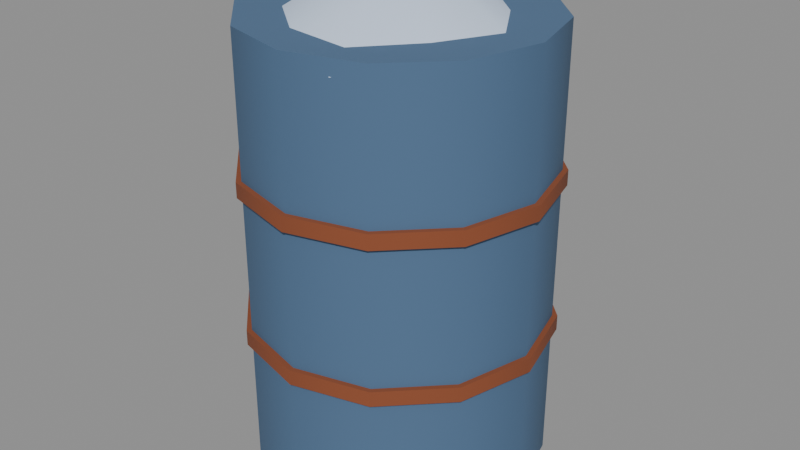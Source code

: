 # Source: barrel.blend  (saved by Blender 5.0.119; exported with 4.5.12 LTS)
import bpy
from mathutils import Matrix  # noqa: F401  (used for matrix-valued properties, if any)

bpy.ops.wm.read_factory_settings(use_empty=True)
scene = bpy.context.scene
scene.name = 'Scene'

# ---- materials (node trees are filled in below, after node groups)
mat_palette_vcol = bpy.data.materials.new('palette_vcol')
mat_palette_vcol.diffuse_color = (1.0, 1.0, 1.0, 1.0)
mat_palette_vcol.roughness = 0.9

# ---- material node trees
mat_palette_vcol.use_nodes = True; mat_palette_vcol.node_tree.nodes.clear()
_N = mat_palette_vcol.node_tree.nodes; _L = mat_palette_vcol.node_tree.links
n0 = _N.new('ShaderNodeBsdfPrincipled'); n0.name = 'Principled BSDF'; n0.location = (-200, 100)
n0.inputs[2].default_value = 0.9
n0.inputs[27].default_value = (0.0, 0.0, 0.0, 1.0)
n1 = _N.new('ShaderNodeOutputMaterial'); n1.name = 'Material Output'; n1.location = (200, 100)
n2 = _N.new('ShaderNodeVertexColor'); n2.name = 'Color Attribute'; n2.location = (-500, 100)
n2.layer_name = 'Col'
_L.new(n0.outputs[0], n1.inputs[0])
_L.new(n2.outputs[0], n0.inputs[0])
n1.is_active_output = True

# ---- meshes
me_prop = bpy.data.meshes.new('Prop')
me_prop.from_pydata([(0.29, 0.0, 0.0), (0.2511, 0.145, 0.0), (0.145, 0.2511, 0.0), (1.776e-17, 0.29, 0.0), (-0.145, 0.2511, 0.0), (-0.2511, 0.145, 0.0), (-0.29, 3.551e-17, 0.0), (-0.2511, -0.145, 0.0), (-0.145, -0.2511, 0.0), (-5.327e-17, -0.29, 0.0), (0.145, -0.2511, 0.0), (0.2511, -0.145, 0.0), (0.29, 0.0, 0.88), (0.2511, 0.145, 0.88), (0.145, 0.2511, 0.88), (1.776e-17, 0.29, 0.88), (-0.145, 0.2511, 0.88), (-0.2511, 0.145, 0.88), (-0.29, 3.551e-17, 0.88), (-0.2511, -0.145, 0.88), (-0.145, -0.2511, 0.88), (-5.327e-17, -0.29, 0.88), (0.145, -0.2511, 0.88), (0.2511, -0.145, 0.88), (0.3, 0.0, 0.275), (0.2598, 0.15, 0.275), (0.15, 0.2598, 0.275), (1.837e-17, 0.3, 0.275), (-0.15, 0.2598, 0.275), (-0.2598, 0.15, 0.275), (-0.3, 3.674e-17, 0.275), (-0.2598, -0.15, 0.275), (-0.15, -0.2598, 0.275), (-5.511e-17, -0.3, 0.275), (0.15, -0.2598, 0.275), (0.2598, -0.15, 0.275), (0.3, 0.0, 0.305), (0.2598, 0.15, 0.305), (0.15, 0.2598, 0.305), (1.837e-17, 0.3, 0.305), (-0.15, 0.2598, 0.305), (-0.2598, 0.15, 0.305), (-0.3, 3.674e-17, 0.305), (-0.2598, -0.15, 0.305), (-0.15, -0.2598, 0.305), (-5.511e-17, -0.3, 0.305), (0.15, -0.2598, 0.305), (0.2598, -0.15, 0.305), (0.3, 0.0, 0.575), (0.2598, 0.15, 0.575), (0.15, 0.2598, 0.575), (1.837e-17, 0.3, 0.575), (-0.15, 0.2598, 0.575), (-0.2598, 0.15, 0.575), (-0.3, 3.674e-17, 0.575), (-0.2598, -0.15, 0.575), (-0.15, -0.2598, 0.575), (-5.511e-17, -0.3, 0.575), (0.15, -0.2598, 0.575), (0.2598, -0.15, 0.575), (0.3, 0.0, 0.605), (0.2598, 0.15, 0.605), (0.15, 0.2598, 0.605), (1.837e-17, 0.3, 0.605), (-0.15, 0.2598, 0.605), (-0.2598, 0.15, 0.605), (-0.3, 3.674e-17, 0.605), (-0.2598, -0.15, 0.605), (-0.15, -0.2598, 0.605), (-5.511e-17, -0.3, 0.605), (0.15, -0.2598, 0.605), (0.2598, -0.15, 0.605), (0.2685, 0.0, 0.85), (0.186, 0.1351, 0.85), (0.0768, 0.2364, 0.85), (-0.07691, 0.2367, 0.85), (-0.1917, 0.1393, 0.85), (-0.2466, 3.02e-17, 0.85), (-0.2009, -0.146, 0.85), (-0.07967, -0.2452, 0.85), (0.08713, -0.2682, 0.85), (0.1953, -0.1419, 0.85), (0.1342, 0.0, 0.9272), (0.09301, 0.06757, 0.9272), (0.0384, 0.1182, 0.9272), (-0.03845, 0.1183, 0.9272), (-0.09585, 0.06964, 0.9272), (-0.1233, 1.51e-17, 0.9272), (-0.1004, -0.07298, 0.9272), (-0.03984, -0.1226, 0.9272), (0.04357, -0.1341, 0.9272), (0.09765, -0.07095, 0.9272), (0.0, 0.0, 0.94)], [], [(0, 1, 13, 12), (1, 2, 14, 13), (2, 3, 15, 14), (3, 4, 16, 15), (4, 5, 17, 16), (5, 6, 18, 17), (6, 7, 19, 18), (7, 8, 20, 19), (8, 9, 21, 20), (9, 10, 22, 21), (10, 11, 23, 22), (11, 0, 12, 23), (11, 10, 9, 8, 7, 6, 5, 4, 3, 2, 1, 0), (12, 13, 14, 15, 16, 17, 18, 19, 20, 21, 22, 23), (24, 25, 37, 36), (25, 26, 38, 37), (26, 27, 39, 38), (27, 28, 40, 39), (28, 29, 41, 40), (29, 30, 42, 41), (30, 31, 43, 42), (31, 32, 44, 43), (32, 33, 45, 44), (33, 34, 46, 45), (34, 35, 47, 46), (35, 24, 36, 47), (35, 34, 33, 32, 31, 30, 29, 28, 27, 26, 25, 24), (36, 37, 38, 39, 40, 41, 42, 43, 44, 45, 46, 47), (48, 49, 61, 60), (49, 50, 62, 61), (50, 51, 63, 62), (51, 52, 64, 63), (52, 53, 65, 64), (53, 54, 66, 65), (54, 55, 67, 66), (55, 56, 68, 67), (56, 57, 69, 68), (57, 58, 70, 69), (58, 59, 71, 70), (59, 48, 60, 71), (59, 58, 57, 56, 55, 54, 53, 52, 51, 50, 49, 48), (60, 61, 62, 63, 64, 65, 66, 67, 68, 69, 70, 71), (72, 73, 83, 82), (73, 74, 84, 83), (74, 75, 85, 84), (75, 76, 86, 85), (76, 77, 87, 86), (77, 78, 88, 87), (78, 79, 89, 88), (79, 80, 90, 89), (80, 81, 91, 90), (81, 72, 82, 91), (82, 83, 92), (83, 84, 92), (84, 85, 92), (85, 86, 92), (86, 87, 92), (87, 88, 92), (88, 89, 92), (89, 90, 92), (90, 91, 92), (91, 82, 92)])
me_prop.polygons.foreach_set('use_smooth', [True] * 62)
_k = set([(0, 1), (0, 11), (1, 2), (2, 3), (3, 4), (4, 5), (5, 6), (6, 7), (7, 8), (8, 9), (9, 10), (10, 11), (12, 13), (12, 23), (13, 14), (14, 15), (15, 16), (16, 17), (17, 18), (18, 19), (19, 20), (20, 21), (21, 22), (22, 23), (24, 25), (24, 35), (25, 26), (26, 27), (27, 28), (28, 29), (29, 30), (30, 31), (31, 32), (32, 33), (33, 34), (34, 35), (36, 37), (36, 47), (37, 38), (38, 39), (39, 40), (40, 41), (41, 42), (42, 43), (43, 44), (44, 45), (45, 46), (46, 47), (48, 49), (48, 59), (49, 50), (50, 51), (51, 52), (52, 53), (53, 54), (54, 55), (55, 56), (56, 57), (57, 58), (58, 59), (60, 61), (60, 71), (61, 62), (62, 63), (63, 64), (64, 65), (65, 66), (66, 67), (67, 68), (68, 69), (69, 70), (70, 71)])
me_prop.attributes.new('sharp_edge', 'BOOLEAN', 'EDGE').data.foreach_set('value', [ (min(e.vertices), max(e.vertices)) in _k for e in me_prop.edges])
_ca = me_prop.color_attributes.new('Col', 'FLOAT_COLOR', 'CORNER')
_ca.data.foreach_set('color', [0.07647, 0.1471, 0.2569, 0.2083, 0.07647, 0.1471, 0.2569, 0.375, 0.07647, 0.1471, 0.2569, 1.0, 0.07647, 0.1471, 0.2569, 1.0, 0.07647, 0.1471, 0.2569, 0.375, 0.07647, 0.1471, 0.2569, 0.2708, 0.07647, 0.1471, 0.2569, 1.0, 0.07647, 0.1471, 0.2569, 1.0, 0.07647, 0.1471, 0.2569, 0.2708, 0.07647, 0.1471, 0.2569, 0.2917, 0.07647, 0.1471, 0.2569, 1.0, 0.07647, 0.1471, 0.2569, 1.0, 0.07647, 0.1471, 0.2569, 0.2917, 0.07647, 0.1471, 0.2569, 0.1875, 0.07647, 0.1471, 0.2569, 1.0, 0.07647, 0.1471, 0.2569, 1.0, 0.07647, 0.1471, 0.2569, 0.1875, 0.07647, 0.1471, 0.2569, 0.1667, 0.07647, 0.1471, 0.2569, 1.0, 0.07647, 0.1471, 0.2569, 1.0, 0.07647, 0.1471, 0.2569, 0.1667, 0.07647, 0.1471, 0.2569, 0.2083, 0.07647, 0.1471, 0.2569, 1.0, 0.07647, 0.1471, 0.2569, 1.0, 0.07647, 0.1471, 0.2569, 0.2083, 0.07647, 0.1471, 0.2569, 0.1875, 0.07647, 0.1471, 0.2569, 1.0, 0.07647, 0.1471, 0.2569, 1.0, 0.07647, 0.1471, 0.2569, 0.1875, 0.07647, 0.1471, 0.2569, 0.2708, 0.07647, 0.1471, 0.2569, 1.0, 0.07647, 0.1471, 0.2569, 1.0, 0.07647, 0.1471, 0.2569, 0.2708, 0.07647, 0.1471, 0.2569, 0.3333, 0.07647, 0.1471, 0.2569, 1.0, 0.07647, 0.1471, 0.2569, 1.0, 0.07647, 0.1471, 0.2569, 0.3333, 0.07647, 0.1471, 0.2569, 0.1667, 0.07647, 0.1471, 0.2569, 1.0, 0.07647, 0.1471, 0.2569, 1.0, 0.07647, 0.1471, 0.2569, 0.1667, 0.07647, 0.1471, 0.2569, 0.2083, 0.07647, 0.1471, 0.2569, 1.0, 0.07647, 0.1471, 0.2569, 1.0, 0.07647, 0.1471, 0.2569, 0.2083, 0.07647, 0.1471, 0.2569, 0.2083, 0.07647, 0.1471, 0.2569, 1.0, 0.07647, 0.1471, 0.2569, 1.0, 0.07647, 0.1471, 0.2569, 1.0, 0.07647, 0.1471, 0.2569, 1.0, 0.07647, 0.1471, 0.2569, 1.0, 0.07647, 0.1471, 0.2569, 1.0, 0.07647, 0.1471, 0.2569, 1.0, 0.07647, 0.1471, 0.2569, 1.0, 0.07647, 0.1471, 0.2569, 1.0, 0.07647, 0.1471, 0.2569, 1.0, 0.07647, 0.1471, 0.2569, 1.0, 0.07647, 0.1471, 0.2569, 1.0, 0.07647, 0.1471, 0.2569, 1.0, 0.07647, 0.1471, 0.2569, 1.0, 0.07647, 0.1471, 0.2569, 1.0, 0.07647, 0.1471, 0.2569, 0.9792, 0.07647, 0.1471, 0.2569, 0.9792, 0.07647, 0.1471, 0.2569, 1.0, 0.07647, 0.1471, 0.2569, 0.9792, 0.07647, 0.1471, 0.2569, 0.9792, 0.07647, 0.1471, 0.2569, 1.0, 0.07647, 0.1471, 0.2569, 0.9792, 0.07647, 0.1471, 0.2569, 0.9583, 0.07647, 0.1471, 0.2569, 0.9583, 0.07647, 0.1471, 0.2569, 0.9792, 0.07647, 0.1471, 0.2569, 0.9792, 0.2569, 0.06863, 0.02549, 0.9375, 0.2569, 0.06863, 0.02549, 0.9375, 0.2569, 0.06863, 0.02549, 0.9583, 0.2569, 0.06863, 0.02549, 0.9792, 0.2569, 0.06863, 0.02549, 0.9375, 0.2569, 0.06863, 0.02549, 0.9583, 0.2569, 0.06863, 0.02549, 0.9583, 0.2569, 0.06863, 0.02549, 0.9583, 0.2569, 0.06863, 0.02549, 0.9583, 0.2569, 0.06863, 0.02549, 0.9583, 0.2569, 0.06863, 0.02549, 0.9792, 0.2569, 0.06863, 0.02549, 0.9583, 0.2569, 0.06863, 0.02549, 0.9583, 0.2569, 0.06863, 0.02549, 0.9375, 0.2569, 0.06863, 0.02549, 0.9792, 0.2569, 0.06863, 0.02549, 0.9792, 0.2569, 0.06863, 0.02549, 0.9375, 0.2569, 0.06863, 0.02549, 0.9167, 0.2569, 0.06863, 0.02549, 0.9583, 0.2569, 0.06863, 0.02549, 0.9792, 0.2569, 0.06863, 0.02549, 0.9167, 0.2569, 0.06863, 0.02549, 0.9583, 0.2569, 0.06863, 0.02549, 0.9792, 0.2569, 0.06863, 0.02549, 0.9583, 0.2569, 0.06863, 0.02549, 0.9583, 0.2569, 0.06863, 0.02549, 0.9583, 0.2569, 0.06863, 0.02549, 0.9792, 0.2569, 0.06863, 0.02549, 0.9792, 0.2569, 0.06863, 0.02549, 0.9583, 0.2569, 0.06863, 0.02549, 0.9375, 0.2569, 0.06863, 0.02549, 0.9792, 0.2569, 0.06863, 0.02549, 0.9792, 0.2569, 0.06863, 0.02549, 0.9375, 0.2569, 0.06863, 0.02549, 0.9375, 0.2569, 0.06863, 0.02549, 0.9583, 0.2569, 0.06863, 0.02549, 0.9792, 0.2569, 0.06863, 0.02549, 0.9375, 0.2569, 0.06863, 0.02549, 0.9583, 0.2569, 0.06863, 0.02549, 0.9583, 0.2569, 0.06863, 0.02549, 0.9583, 0.2569, 0.06863, 0.02549, 0.9583, 0.2569, 0.06863, 0.02549, 0.9583, 0.2569, 0.06863, 0.02549, 0.9792, 0.2569, 0.06863, 0.02549, 0.9583, 0.2569, 0.06863, 0.02549, 0.9583, 0.2569, 0.06863, 0.02549, 0.9375, 0.2569, 0.06863, 0.02549, 0.9792, 0.2569, 0.06863, 0.02549, 0.9792, 0.2569, 0.06863, 0.02549, 0.2083, 0.2569, 0.06863, 0.02549, 0.2292, 0.2569, 0.06863, 0.02549, 0.2292, 0.2569, 0.06863, 0.02549, 0.2292, 0.2569, 0.06863, 0.02549, 0.2292, 0.2569, 0.06863, 0.02549, 0.2083, 0.2569, 0.06863, 0.02549, 0.2292, 0.2569, 0.06863, 0.02549, 0.2083, 0.2569, 0.06863, 0.02549, 0.2083, 0.2569, 0.06863, 0.02549, 0.2083, 0.2569, 0.06863, 0.02549, 0.2083, 0.2569, 0.06863, 0.02549, 0.2083, 0.2569, 0.06863, 0.02549, 0.1875, 0.2569, 0.06863, 0.02549, 0.1875, 0.2569, 0.06863, 0.02549, 0.1875, 0.2569, 0.06863, 0.02549, 0.1875, 0.2569, 0.06863, 0.02549, 0.2083, 0.2569, 0.06863, 0.02549, 0.2083, 0.2569, 0.06863, 0.02549, 0.2083, 0.2569, 0.06863, 0.02549, 0.2292, 0.2569, 0.06863, 0.02549, 0.2292, 0.2569, 0.06863, 0.02549, 0.2083, 0.2569, 0.06863, 0.02549, 0.2083, 0.2569, 0.06863, 0.02549, 0.2292, 0.2569, 0.06863, 0.02549, 1.0, 0.2569, 0.06863, 0.02549, 1.0, 0.2569, 0.06863, 0.02549, 1.0, 0.2569, 0.06863, 0.02549, 1.0, 0.2569, 0.06863, 0.02549, 1.0, 0.2569, 0.06863, 0.02549, 1.0, 0.2569, 0.06863, 0.02549, 1.0, 0.2569, 0.06863, 0.02549, 1.0, 0.2569, 0.06863, 0.02549, 1.0, 0.2569, 0.06863, 0.02549, 1.0, 0.2569, 0.06863, 0.02549, 1.0, 0.2569, 0.06863, 0.02549, 1.0, 0.2569, 0.06863, 0.02549, 1.0, 0.2569, 0.06863, 0.02549, 1.0, 0.2569, 0.06863, 0.02549, 1.0, 0.2569, 0.06863, 0.02549, 1.0, 0.2569, 0.06863, 0.02549, 1.0, 0.2569, 0.06863, 0.02549, 1.0, 0.2569, 0.06863, 0.02549, 1.0, 0.2569, 0.06863, 0.02549, 1.0, 0.2569, 0.06863, 0.02549, 1.0, 0.2569, 0.06863, 0.02549, 1.0, 0.2569, 0.06863, 0.02549, 1.0, 0.2569, 0.06863, 0.02549, 1.0, 0.2569, 0.06863, 0.02549, 1.0, 0.2569, 0.06863, 0.02549, 1.0, 0.2569, 0.06863, 0.02549, 1.0, 0.2569, 0.06863, 0.02549, 1.0, 0.2569, 0.06863, 0.02549, 1.0, 0.2569, 0.06863, 0.02549, 1.0, 0.2569, 0.06863, 0.02549, 1.0, 0.2569, 0.06863, 0.02549, 1.0, 0.2569, 0.06863, 0.02549, 1.0, 0.2569, 0.06863, 0.02549, 1.0, 0.2569, 0.06863, 0.02549, 1.0, 0.2569, 0.06863, 0.02549, 1.0, 0.2569, 0.06863, 0.02549, 1.0, 0.2569, 0.06863, 0.02549, 1.0, 0.2569, 0.06863, 0.02549, 1.0, 0.2569, 0.06863, 0.02549, 1.0, 0.2569, 0.06863, 0.02549, 1.0, 0.2569, 0.06863, 0.02549, 1.0, 0.2569, 0.06863, 0.02549, 1.0, 0.2569, 0.06863, 0.02549, 1.0, 0.2569, 0.06863, 0.02549, 1.0, 0.2569, 0.06863, 0.02549, 1.0, 0.2569, 0.06863, 0.02549, 1.0, 0.2569, 0.06863, 0.02549, 1.0, 0.2569, 0.06863, 0.02549, 0.2083, 0.2569, 0.06863, 0.02549, 0.2083, 0.2569, 0.06863, 0.02549, 0.2083, 0.2569, 0.06863, 0.02549, 0.2083, 0.2569, 0.06863, 0.02549, 0.1667, 0.2569, 0.06863, 0.02549, 0.2083, 0.2569, 0.06863, 0.02549, 0.1875, 0.2569, 0.06863, 0.02549, 0.1875, 0.2569, 0.06863, 0.02549, 0.1667, 0.2569, 0.06863, 0.02549, 0.1875, 0.2569, 0.06863, 0.02549, 0.1667, 0.2569, 0.06863, 0.02549, 0.2292, 0.2569, 0.06863, 0.02549, 0.2292, 0.2569, 0.06863, 0.02549, 0.2083, 0.2569, 0.06863, 0.02549, 0.1875, 0.2569, 0.06863, 0.02549, 0.2083, 0.2569, 0.06863, 0.02549, 0.2292, 0.2569, 0.06863, 0.02549, 0.2083, 0.2569, 0.06863, 0.02549, 0.2292, 0.2569, 0.06863, 0.02549, 0.2083, 0.2569, 0.06863, 0.02549, 0.2083, 0.2569, 0.06863, 0.02549, 0.1875, 0.2569, 0.06863, 0.02549, 0.2083, 0.2569, 0.06863, 0.02549, 0.1667, 0.6137, 0.7314, 0.9157, 0.0, 0.6137, 0.7314, 0.9157, 0.0, 0.6137, 0.7314, 0.9157, 1.0, 0.6137, 0.7314, 0.9157, 1.0, 0.6137, 0.7314, 0.9157, 0.0, 0.6137, 0.7314, 0.9157, 0.0, 0.6137, 0.7314, 0.9157, 1.0, 0.6137, 0.7314, 0.9157, 1.0, 0.6137, 0.7314, 0.9157, 0.0, 0.6137, 0.7314, 0.9157, 0.0, 0.6137, 0.7314, 0.9157, 1.0, 0.6137, 0.7314, 0.9157, 1.0, 0.6137, 0.7314, 0.9157, 0.0, 0.6137, 0.7314, 0.9157, 0.0, 0.6137, 0.7314, 0.9157, 1.0, 0.6137, 0.7314, 0.9157, 1.0, 0.6137, 0.7314, 0.9157, 0.0, 0.6137, 0.7314, 0.9157, 0.0, 0.6137, 0.7314, 0.9157, 1.0, 0.6137, 0.7314, 0.9157, 1.0, 0.6137, 0.7314, 0.9157, 0.0, 0.6137, 0.7314, 0.9157, 0.0, 0.6137, 0.7314, 0.9157, 1.0, 0.6137, 0.7314, 0.9157, 1.0, 0.6137, 0.7314, 0.9157, 0.0, 0.6137, 0.7314, 0.9157, 0.0, 0.6137, 0.7314, 0.9157, 1.0, 0.6137, 0.7314, 0.9157, 1.0, 0.6137, 0.7314, 0.9157, 0.0, 0.6137, 0.7314, 0.9157, 0.75, 0.6137, 0.7314, 0.9157, 1.0, 0.6137, 0.7314, 0.9157, 1.0, 0.6137, 0.7314, 0.9157, 0.75, 0.6137, 0.7314, 0.9157, 0.0, 0.6137, 0.7314, 0.9157, 1.0, 0.6137, 0.7314, 0.9157, 1.0, 0.6137, 0.7314, 0.9157, 0.0, 0.6137, 0.7314, 0.9157, 0.0, 0.6137, 0.7314, 0.9157, 1.0, 0.6137, 0.7314, 0.9157, 1.0, 0.6137, 0.7314, 0.9157, 1.0, 0.6137, 0.7314, 0.9157, 1.0, 0.6137, 0.7314, 0.9157, 1.0, 0.6137, 0.7314, 0.9157, 1.0, 0.6137, 0.7314, 0.9157, 1.0, 0.6137, 0.7314, 0.9157, 1.0, 0.6137, 0.7314, 0.9157, 1.0, 0.6137, 0.7314, 0.9157, 1.0, 0.6137, 0.7314, 0.9157, 1.0, 0.6137, 0.7314, 0.9157, 1.0, 0.6137, 0.7314, 0.9157, 1.0, 0.6137, 0.7314, 0.9157, 1.0, 0.6137, 0.7314, 0.9157, 1.0, 0.6137, 0.7314, 0.9157, 1.0, 0.6137, 0.7314, 0.9157, 1.0, 0.6137, 0.7314, 0.9157, 1.0, 0.6137, 0.7314, 0.9157, 1.0, 0.6137, 0.7314, 0.9157, 1.0, 0.6137, 0.7314, 0.9157, 1.0, 0.6137, 0.7314, 0.9157, 1.0, 0.6137, 0.7314, 0.9157, 1.0, 0.6137, 0.7314, 0.9157, 1.0, 0.6137, 0.7314, 0.9157, 1.0, 0.6137, 0.7314, 0.9157, 1.0, 0.6137, 0.7314, 0.9157, 1.0, 0.6137, 0.7314, 0.9157, 1.0, 0.6137, 0.7314, 0.9157, 1.0, 0.6137, 0.7314, 0.9157, 1.0, 0.6137, 0.7314, 0.9157, 1.0, 0.6137, 0.7314, 0.9157, 1.0])
me_prop.materials.append(mat_palette_vcol)
me_prop.update()
me_prop.normals_split_custom_set([tuple(v) for v in zip(*[iter([1.0, 0.0, 0.0, 0.866, 0.5, 0.0, 0.866, 0.5, 0.0, 1.0, 0.0, 0.0, 0.866, 0.5, 0.0, 0.5, 0.866, 0.0, 0.5, 0.866, 0.0, 0.866, 0.5, 0.0, 0.5, 0.866, 0.0, 0.0, 1.0, 0.0, 0.0, 1.0, 0.0, 0.5, 0.866, 0.0, 0.0, 1.0, 0.0, -0.5, 0.866, 0.0, -0.5, 0.866, 0.0, 0.0, 1.0, 0.0, -0.5, 0.866, 0.0, -0.866, 0.5, 0.0, -0.866, 0.5, 0.0, -0.5, 0.866, 0.0, -0.866, 0.5, 0.0, -1.0, 0.0, 0.0, -1.0, 0.0, 0.0, -0.866, 0.5, 0.0, -1.0, 0.0, 0.0, -0.866, -0.5, 0.0, -0.866, -0.5, 0.0, -1.0, 0.0, 0.0, -0.866, -0.5, 0.0, -0.5, -0.866, 0.0, -0.5, -0.866, 0.0, -0.866, -0.5, 0.0, -0.5, -0.866, 0.0, 0.0, -1.0, 0.0, 0.0, -1.0, 0.0, -0.5, -0.866, 0.0, 0.0, -1.0, 0.0, 0.5, -0.866, 0.0, 0.5, -0.866, 0.0, 0.0, -1.0, 0.0, 0.5, -0.866, 0.0, 0.866, -0.5, 0.0, 0.866, -0.5, 0.0, 0.5, -0.866, 0.0, 0.866, -0.5, 0.0, 1.0, 0.0, 0.0, 1.0, 0.0, 0.0, 0.866, -0.5, 0.0, 0.0, 0.0, -1.0, 0.0, 0.0, -1.0, 0.0, 0.0, -1.0, 0.0, 0.0, -1.0, 0.0, 0.0, -1.0, 0.0, 0.0, -1.0, 0.0, 0.0, -1.0, 0.0, 0.0, -1.0, 0.0, 0.0, -1.0, 0.0, 0.0, -1.0, 0.0, 0.0, -1.0, 0.0, 0.0, -1.0, 2.953e-08, 0.0, 1.0, 2.953e-08, 0.0, 1.0, 2.953e-08, 0.0, 1.0, 2.953e-08, 0.0, 1.0, 2.953e-08, 0.0, 1.0, 2.953e-08, 0.0, 1.0, 2.953e-08, 0.0, 1.0, 2.953e-08, 0.0, 1.0, 2.953e-08, 0.0, 1.0, 2.953e-08, 0.0, 1.0, 2.953e-08, 0.0, 1.0, 2.953e-08, 0.0, 1.0, 1.0, 0.0, 0.0, 0.866, 0.5, 0.0, 0.866, 0.5, 0.0, 1.0, 0.0, 0.0, 0.866, 0.5, 0.0, 0.5, 0.866, 0.0, 0.5, 0.866, 0.0, 0.866, 0.5, 0.0, 0.5, 0.866, 0.0, 0.0, 1.0, 0.0, 0.0, 1.0, 0.0, 0.5, 0.866, 0.0, 0.0, 1.0, 0.0, -0.5, 0.866, 0.0, -0.5, 0.866, 0.0, 0.0, 1.0, 0.0, -0.5, 0.866, 0.0, -0.866, 0.5, 0.0, -0.866, 0.5, 0.0, -0.5, 0.866, 0.0, -0.866, 0.5, 0.0, -1.0, 0.0, 0.0, -1.0, 0.0, 0.0, -0.866, 0.5, 0.0, -1.0, 0.0, 0.0, -0.866, -0.5, 0.0, -0.866, -0.5, 0.0, -1.0, 0.0, 0.0, -0.866, -0.5, 0.0, -0.5, -0.866, 0.0, -0.5, -0.866, 0.0, -0.866, -0.5, 0.0, -0.5, -0.866, 0.0, 0.0, -1.0, 0.0, 0.0, -1.0, 0.0, -0.5, -0.866, 0.0, 0.0, -1.0, 0.0, 0.5, -0.866, 0.0, 0.5, -0.866, 0.0, 0.0, -1.0, 0.0, 0.5, -0.866, 0.0, 0.866, -0.5, 0.0, 0.866, -0.5, 0.0, 0.5, -0.866, 0.0, 0.866, -0.5, 0.0, 1.0, 0.0, 0.0, 1.0, 0.0, 0.0, 0.866, -0.5, 0.0, 1.38e-08, 0.0, -1.0, 1.38e-08, 0.0, -1.0, 1.38e-08, 0.0, -1.0, 1.38e-08, 0.0, -1.0, 1.38e-08, 0.0, -1.0, 1.38e-08, 0.0, -1.0, 1.38e-08, 0.0, -1.0, 1.38e-08, 0.0, -1.0, 1.38e-08, 0.0, -1.0, 1.38e-08, 0.0, -1.0, 1.38e-08, 0.0, -1.0, 1.38e-08, 0.0, -1.0, 0.0, 0.0, 1.0, 0.0, 0.0, 1.0, 0.0, 0.0, 1.0, 0.0, 0.0, 1.0, 0.0, 0.0, 1.0, 0.0, 0.0, 1.0, 0.0, 0.0, 1.0, 0.0, 0.0, 1.0, 0.0, 0.0, 1.0, 0.0, 0.0, 1.0, 0.0, 0.0, 1.0, 0.0, 0.0, 1.0, 1.0, 0.0, 0.0, 0.866, 0.5, 0.0, 0.866, 0.5, 0.0, 1.0, 0.0, 0.0, 0.866, 0.5, 0.0, 0.5, 0.866, 0.0, 0.5, 0.866, 0.0, 0.866, 0.5, 0.0, 0.5, 0.866, 0.0, 0.0, 1.0, 0.0, 0.0, 1.0, 0.0, 0.5, 0.866, 0.0, 0.0, 1.0, 0.0, -0.5, 0.866, 0.0, -0.5, 0.866, 0.0, 0.0, 1.0, 0.0, -0.5, 0.866, 0.0, -0.866, 0.5, 0.0, -0.866, 0.5, 0.0, -0.5, 0.866, 0.0, -0.866, 0.5, 0.0, -1.0, 0.0, 0.0, -1.0, 0.0, 0.0, -0.866, 0.5, 0.0, -1.0, 0.0, 0.0, -0.866, -0.5, 0.0, -0.866, -0.5, 0.0, -1.0, 0.0, 0.0, -0.866, -0.5, 0.0, -0.5, -0.866, 0.0, -0.5, -0.866, 0.0, -0.866, -0.5, 0.0, -0.5, -0.866, 0.0, 0.0, -1.0, 0.0, 0.0, -1.0, 0.0, -0.5, -0.866, 0.0, 0.0, -1.0, 0.0, 0.5, -0.866, 0.0, 0.5, -0.866, 0.0, 0.0, -1.0, 0.0, 0.5, -0.866, 0.0, 0.866, -0.5, 0.0, 0.866, -0.5, 0.0, 0.5, -0.866, 0.0, 0.866, -0.5, 0.0, 1.0, 0.0, 0.0, 1.0, 0.0, 0.0, 0.866, -0.5, 0.0, 0.0, 0.0, -1.0, 0.0, 0.0, -1.0, 0.0, 0.0, -1.0, 0.0, 0.0, -1.0, 0.0, 0.0, -1.0, 0.0, 0.0, -1.0, 0.0, 0.0, -1.0, 0.0, 0.0, -1.0, 0.0, 0.0, -1.0, 0.0, 0.0, -1.0, 0.0, 0.0, -1.0, 0.0, 0.0, -1.0, 0.0, 0.0, 1.0, 0.0, 0.0, 1.0, 0.0, 0.0, 1.0, 0.0, 0.0, 1.0, 0.0, 0.0, 1.0, 0.0, 0.0, 1.0, 0.0, 0.0, 1.0, 0.0, 0.0, 1.0, 0.0, 0.0, 1.0, 0.0, 0.0, 1.0, 0.0, 0.0, 1.0, 0.0, 0.0, 1.0, 0.4984, 0.0144, 0.8668, 0.4332, 0.3516, 0.8299, 0.2799, 0.2305, 0.9319, 0.3631, 0.01811, 0.9316, 0.4332, 0.3516, 0.8299, 0.1888, 0.4933, 0.8492, 0.1402, 0.3425, 0.929, 0.2799, 0.2305, 0.9319, 0.1888, 0.4933, 0.8492, -0.1785, 0.4961, 0.8497, -0.1287, 0.3435, 0.9303, 0.1402, 0.3425, 0.929, -0.1785, 0.4961, 0.8497, -0.4436, 0.318, 0.8379, -0.299, 0.2136, 0.9301, -0.1287, 0.3435, 0.9303, -0.4436, 0.318, 0.8379, -0.5305, 0.01636, 0.8475, -0.3675, 0.01584, 0.9299, -0.299, 0.2136, 0.9301, -0.5305, 0.01636, 0.8475, -0.4364, -0.2975, 0.8492, -0.2994, -0.1999, 0.933, -0.3675, 0.01584, 0.9299, -0.4364, -0.2975, 0.8492, -0.2004, -0.4745, 0.8571, -0.1443, -0.3179, 0.9371, -0.2994, -0.1999, 0.933, -0.2004, -0.4745, 0.8571, 0.1663, -0.4508, 0.877, 0.1299, -0.3237, 0.9372, -0.1443, -0.3179, 0.9371, 0.1663, -0.4508, 0.877, 0.4466, -0.3017, 0.8423, 0.2875, -0.1927, 0.9382, 0.1299, -0.3237, 0.9372, 0.4466, -0.3017, 0.8423, 0.4984, 0.0144, 0.8668, 0.3631, 0.01811, 0.9316, 0.2875, -0.1927, 0.9382, 0.3631, 0.01811, 0.9316, 0.2799, 0.2305, 0.9319, -0.001188, 0.004167, 1.0, 0.2799, 0.2305, 0.9319, 0.1402, 0.3425, 0.929, -0.001188, 0.004167, 1.0, 0.1402, 0.3425, 0.929, -0.1287, 0.3435, 0.9303, -0.001188, 0.004167, 1.0, -0.1287, 0.3435, 0.9303, -0.299, 0.2136, 0.9301, -0.001188, 0.004167, 1.0, -0.299, 0.2136, 0.9301, -0.3675, 0.01584, 0.9299, -0.001188, 0.004167, 1.0, -0.3675, 0.01584, 0.9299, -0.2994, -0.1999, 0.933, -0.001188, 0.004167, 1.0, -0.2994, -0.1999, 0.933, -0.1443, -0.3179, 0.9371, -0.001188, 0.004167, 1.0, -0.1443, -0.3179, 0.9371, 0.1299, -0.3237, 0.9372, -0.001188, 0.004167, 1.0, 0.1299, -0.3237, 0.9372, 0.2875, -0.1927, 0.9382, -0.001188, 0.004167, 1.0, 0.2875, -0.1927, 0.9382, 0.3631, 0.01811, 0.9316, -0.001188, 0.004167, 1.0])] * 3)])

# ---- objects
ob_prop = bpy.data.objects.new('Prop', me_prop)

# ---- transforms, parenting, visibility, modifiers, constraints
ob_prop.location = (0.0, 0.0, 0.0)

# ---- collection membership
scene.collection.objects.link(ob_prop)

# ---- scene / render settings (as saved in the file)
scene.frame_start = 1; scene.frame_end = 250; scene.frame_set(1)
scene.render.engine = 'BLENDER_EEVEE_NEXT'
scene.render.bake_bias = 0.0
scene.render.bake_samples = 0
scene.cycles.sampling_pattern = 'TABULATED_SOBOL'
scene.eevee.use_volume_custom_range = False
bpy.context.view_layer.update()

# ---- added for rendering (the .blend has no active camera and no usable light): camera, sun + grey world if the file has none
cam_auto = bpy.data.cameras.new('AutoCamera')
cam_auto.lens = 50.0
cam_auto.sensor_width = 36.0
cam_auto.clip_end = 1000.0
ob_auto_camera = bpy.data.objects.new('AutoCamera', cam_auto)
scene.collection.objects.link(ob_auto_camera)
ob_auto_camera.location = (1.17164, -1.40597, 1.40731)
ob_auto_camera.rotation_euler = (1.09748, -7.21219e-08, 0.694738)
scene.camera = ob_auto_camera
light_auto_sun = bpy.data.lights.new('AutoSun', 'SUN')
light_auto_sun.energy = 3.0
light_auto_sun.angle = 0.0523599
ob_auto_sun = bpy.data.objects.new('AutoSun', light_auto_sun)
scene.collection.objects.link(ob_auto_sun)
ob_auto_sun.rotation_euler = (0.872665, 0.174533, 0.523599)
if scene.world is None:
    world_auto = bpy.data.worlds.new('AutoWorld')
    world_auto.color = (0.3, 0.3, 0.3)
    scene.world = world_auto
bpy.context.view_layer.update()
